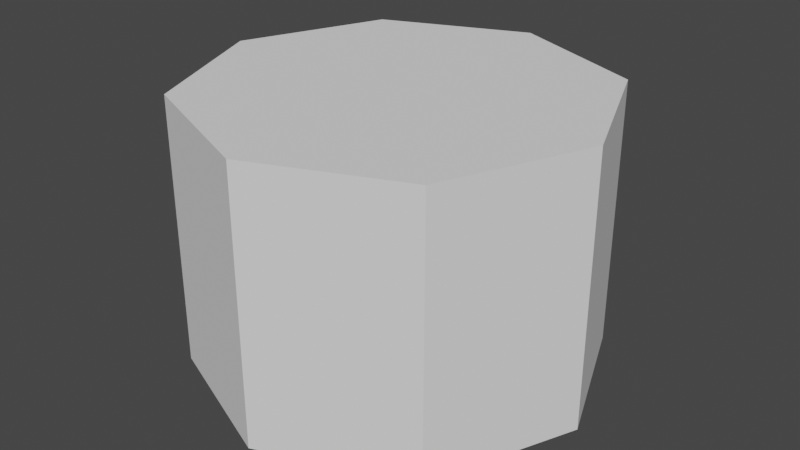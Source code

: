 # Source: C1-C7.blend  (saved by Blender 3.2.14; exported with 4.5.12 LTS)
import bpy
from mathutils import Matrix  # noqa: F401  (used for matrix-valued properties, if any)

bpy.ops.wm.read_factory_settings(use_empty=True)
scene = bpy.context.scene
scene.name = 'Scene'

# ---- collections
col_collection = bpy.data.collections.new('Collection'); scene.collection.children.link(col_collection)

# ---- world
world_world = bpy.data.worlds.new('World'); scene.world = world_world
world_world.use_nodes = True; world_world.node_tree.nodes.clear()
_N = world_world.node_tree.nodes; _L = world_world.node_tree.links
n0 = _N.new('ShaderNodeOutputWorld'); n0.name = 'World Output'; n0.location = (300, 300)
n1 = _N.new('ShaderNodeBackground'); n1.name = 'Background'; n1.location = (10, 300)
n1.inputs[0].default_value = (0.05088, 0.05088, 0.05088, 1.0)
_L.new(n1.outputs[0], n0.inputs[0])
n0.is_active_output = True
world_world.color = (0.05088, 0.05088, 0.05088)
world_world.use_sun_shadow = False
world_world.sun_shadow_jitter_overblur = 0.0

# ---- meshes
me_cylinder = bpy.data.meshes.new('Cylinder')
me_cylinder.from_pydata([(0.0, 1.5, -1.0), (0.0, 1.5, 1.0), (1.061, 1.061, -1.0), (1.061, 1.061, 1.0), (1.5, -6.557e-08, -1.0), (1.5, -6.557e-08, 1.0), (1.061, -1.061, -1.0), (1.061, -1.061, 1.0), (-1.311e-07, -1.5, -1.0), (-1.311e-07, -1.5, 1.0), (-1.061, -1.061, -1.0), (-1.061, -1.061, 1.0), (-1.5, 1.789e-08, -1.0), (-1.5, 1.789e-08, 1.0), (-1.061, 1.061, -1.0), (-1.061, 1.061, 1.0)], [], [(0, 1, 3, 2), (2, 3, 5, 4), (4, 5, 7, 6), (6, 7, 9, 8), (8, 9, 11, 10), (10, 11, 13, 12), (3, 1, 15, 13, 11, 9, 7, 5), (12, 13, 15, 14), (14, 15, 1, 0), (0, 2, 4, 6, 8, 10, 12, 14)])
me_cylinder.use_remesh_fix_poles = True
me_cylinder.use_remesh_preserve_attributes = False
me_cylinder.update()

# ---- objects
ob_cylinder = bpy.data.objects.new('Cylinder', me_cylinder)

# ---- transforms, parenting, visibility, modifiers, constraints
ob_cylinder.location = (0.0, 0.0, -1.0)

# ---- collection membership
col_collection.objects.link(ob_cylinder)

# ---- scene / render settings (as saved in the file)
scene.frame_start = 1; scene.frame_end = 250; scene.frame_set(1)
scene.render.engine = 'BLENDER_EEVEE_NEXT'
scene.cycles.sampling_pattern = 'TABULATED_SOBOL'
scene.cycles.use_light_tree = False
scene.view_settings.view_transform = 'Filmic'
bpy.context.view_layer.update()

# ---- added for rendering (the .blend has no active camera and no usable light): camera, sun
cam_auto = bpy.data.cameras.new('AutoCamera')
cam_auto.lens = 50.0
cam_auto.sensor_width = 36.0
cam_auto.clip_end = 1000.0
ob_auto_camera = bpy.data.objects.new('AutoCamera', cam_auto)
scene.collection.objects.link(ob_auto_camera)
ob_auto_camera.location = (4.33969, -5.20763, 2.47175)
ob_auto_camera.rotation_euler = (1.09748, -7.21219e-08, 0.694738)
scene.camera = ob_auto_camera
light_auto_sun = bpy.data.lights.new('AutoSun', 'SUN')
light_auto_sun.energy = 3.0
light_auto_sun.angle = 0.0523599
ob_auto_sun = bpy.data.objects.new('AutoSun', light_auto_sun)
scene.collection.objects.link(ob_auto_sun)
ob_auto_sun.rotation_euler = (0.872665, 0.174533, 0.523599)
bpy.context.view_layer.update()
